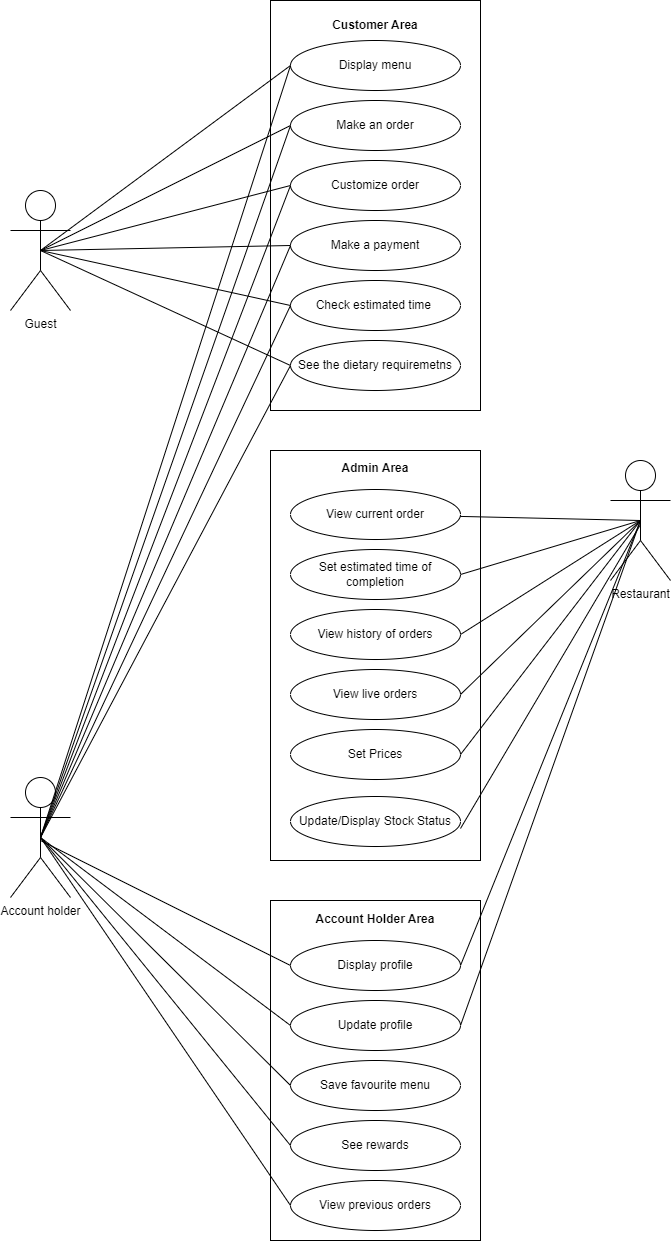

The diagram above was exported from draw.io. Its source (the exported page's mxGraphModel, read from the mxfile embedded in the PNG):
<mxGraphModel dx="1278" dy="489" grid="1" gridSize="10" guides="1" tooltips="1" connect="1" arrows="1" fold="1" page="1" pageScale="1" pageWidth="850" pageHeight="1100" math="0" shadow="0">
  <root>
    <mxCell id="0" />
    <mxCell id="1" parent="0" />
    <mxCell id="rXZ12Qu5IzakZ5yMnBmT-1" value="Restaurant" style="shape=umlActor;verticalLabelPosition=bottom;verticalAlign=top;html=1;outlineConnect=0;" parent="1" vertex="1">
      <mxGeometry x="660" y="460" width="60" height="120" as="geometry" />
    </mxCell>
    <mxCell id="rXZ12Qu5IzakZ5yMnBmT-8" value="&lt;b&gt;Customer Area&lt;br&gt;&lt;br&gt;&lt;br&gt;&lt;br&gt;&lt;br&gt;&lt;br&gt;&lt;br&gt;&lt;br&gt;&lt;br&gt;&lt;br&gt;&lt;br&gt;&lt;br&gt;&lt;br&gt;&lt;br&gt;&lt;br&gt;&lt;br&gt;&lt;br&gt;&lt;br&gt;&lt;br&gt;&lt;br&gt;&lt;br&gt;&lt;br&gt;&lt;br&gt;&lt;br&gt;&lt;br&gt;&lt;br&gt;&lt;/b&gt;" style="rounded=0;whiteSpace=wrap;html=1;" parent="1" vertex="1">
      <mxGeometry x="320" width="210" height="410" as="geometry" />
    </mxCell>
    <mxCell id="rXZ12Qu5IzakZ5yMnBmT-9" value="&lt;b&gt;Account Holder Area&lt;br&gt;&lt;br&gt;&lt;br&gt;&lt;br&gt;&lt;br&gt;&lt;br&gt;&lt;br&gt;&lt;br&gt;&lt;br&gt;&lt;br&gt;&lt;br&gt;&lt;br&gt;&lt;br&gt;&lt;br&gt;&lt;br&gt;&lt;br&gt;&lt;br&gt;&lt;br&gt;&lt;br&gt;&lt;br&gt;&lt;br&gt;&lt;br&gt;&lt;/b&gt;" style="rounded=0;whiteSpace=wrap;html=1;" parent="1" vertex="1">
      <mxGeometry x="320" y="900" width="210" height="340" as="geometry" />
    </mxCell>
    <mxCell id="rXZ12Qu5IzakZ5yMnBmT-10" value="&lt;b&gt;Admin Area&lt;br&gt;&lt;br&gt;&lt;br&gt;&lt;br&gt;&lt;br&gt;&lt;br&gt;&lt;br&gt;&lt;br&gt;&lt;br&gt;&lt;br&gt;&lt;br&gt;&lt;br&gt;&lt;br&gt;&lt;br&gt;&lt;br&gt;&lt;br&gt;&lt;br&gt;&lt;br&gt;&lt;br&gt;&lt;br&gt;&lt;br&gt;&lt;br&gt;&lt;br&gt;&lt;br&gt;&lt;br&gt;&lt;br&gt;&lt;br&gt;&lt;/b&gt;" style="rounded=0;whiteSpace=wrap;html=1;" parent="1" vertex="1">
      <mxGeometry x="320" y="450" width="210" height="410" as="geometry" />
    </mxCell>
    <mxCell id="rXZ12Qu5IzakZ5yMnBmT-11" value="Display menu" style="ellipse;whiteSpace=wrap;html=1;" parent="1" vertex="1">
      <mxGeometry x="340" y="40" width="170" height="50" as="geometry" />
    </mxCell>
    <mxCell id="rXZ12Qu5IzakZ5yMnBmT-12" value="Make an order" style="ellipse;whiteSpace=wrap;html=1;" parent="1" vertex="1">
      <mxGeometry x="340" y="100" width="170" height="50" as="geometry" />
    </mxCell>
    <mxCell id="rXZ12Qu5IzakZ5yMnBmT-13" value="Customize order" style="ellipse;whiteSpace=wrap;html=1;" parent="1" vertex="1">
      <mxGeometry x="340" y="160" width="170" height="50" as="geometry" />
    </mxCell>
    <mxCell id="rXZ12Qu5IzakZ5yMnBmT-14" value="Make a payment" style="ellipse;whiteSpace=wrap;html=1;" parent="1" vertex="1">
      <mxGeometry x="340" y="220" width="170" height="50" as="geometry" />
    </mxCell>
    <mxCell id="rXZ12Qu5IzakZ5yMnBmT-15" value="Check estimated time&amp;nbsp;" style="ellipse;whiteSpace=wrap;html=1;" parent="1" vertex="1">
      <mxGeometry x="340" y="280" width="170" height="50" as="geometry" />
    </mxCell>
    <mxCell id="rXZ12Qu5IzakZ5yMnBmT-16" value="View previous orders" style="ellipse;whiteSpace=wrap;html=1;" parent="1" vertex="1">
      <mxGeometry x="340" y="1180" width="170" height="50" as="geometry" />
    </mxCell>
    <mxCell id="rXZ12Qu5IzakZ5yMnBmT-20" value="Display profile" style="ellipse;whiteSpace=wrap;html=1;" parent="1" vertex="1">
      <mxGeometry x="340" y="940" width="170" height="50" as="geometry" />
    </mxCell>
    <mxCell id="rXZ12Qu5IzakZ5yMnBmT-21" value="Update profile" style="ellipse;whiteSpace=wrap;html=1;" parent="1" vertex="1">
      <mxGeometry x="340" y="1000" width="170" height="50" as="geometry" />
    </mxCell>
    <mxCell id="rXZ12Qu5IzakZ5yMnBmT-23" value="Save favourite menu" style="ellipse;whiteSpace=wrap;html=1;" parent="1" vertex="1">
      <mxGeometry x="340" y="1060" width="170" height="50" as="geometry" />
    </mxCell>
    <mxCell id="rXZ12Qu5IzakZ5yMnBmT-24" value="See rewards" style="ellipse;whiteSpace=wrap;html=1;" parent="1" vertex="1">
      <mxGeometry x="340" y="1120" width="170" height="50" as="geometry" />
    </mxCell>
    <mxCell id="rXZ12Qu5IzakZ5yMnBmT-27" value="Guest" style="shape=umlActor;verticalLabelPosition=bottom;verticalAlign=top;html=1;outlineConnect=0;" parent="1" vertex="1">
      <mxGeometry x="60" y="190" width="60" height="120" as="geometry" />
    </mxCell>
    <mxCell id="rXZ12Qu5IzakZ5yMnBmT-28" value="View current order" style="ellipse;whiteSpace=wrap;html=1;" parent="1" vertex="1">
      <mxGeometry x="340" y="489" width="170" height="50" as="geometry" />
    </mxCell>
    <mxCell id="rXZ12Qu5IzakZ5yMnBmT-29" value="Set estimated time of completion" style="ellipse;whiteSpace=wrap;html=1;" parent="1" vertex="1">
      <mxGeometry x="340" y="549" width="170" height="50" as="geometry" />
    </mxCell>
    <mxCell id="rXZ12Qu5IzakZ5yMnBmT-30" value="View history of orders" style="ellipse;whiteSpace=wrap;html=1;" parent="1" vertex="1">
      <mxGeometry x="340" y="609" width="170" height="50" as="geometry" />
    </mxCell>
    <mxCell id="rXZ12Qu5IzakZ5yMnBmT-32" value="Account holder" style="shape=umlActor;verticalLabelPosition=bottom;verticalAlign=top;html=1;outlineConnect=0;" parent="1" vertex="1">
      <mxGeometry x="60" y="777" width="60" height="120" as="geometry" />
    </mxCell>
    <mxCell id="rXZ12Qu5IzakZ5yMnBmT-34" value="" style="endArrow=none;html=1;rounded=0;entryX=0;entryY=0.5;entryDx=0;entryDy=0;" parent="1" target="rXZ12Qu5IzakZ5yMnBmT-11" edge="1">
      <mxGeometry width="50" height="50" relative="1" as="geometry">
        <mxPoint x="90" y="250" as="sourcePoint" />
        <mxPoint x="140" y="200" as="targetPoint" />
      </mxGeometry>
    </mxCell>
    <mxCell id="rXZ12Qu5IzakZ5yMnBmT-35" value="" style="endArrow=none;html=1;rounded=0;entryX=0;entryY=0.5;entryDx=0;entryDy=0;exitX=0.5;exitY=0.5;exitDx=0;exitDy=0;exitPerimeter=0;" parent="1" source="rXZ12Qu5IzakZ5yMnBmT-27" target="rXZ12Qu5IzakZ5yMnBmT-12" edge="1">
      <mxGeometry width="50" height="50" relative="1" as="geometry">
        <mxPoint x="100" y="260" as="sourcePoint" />
        <mxPoint x="350" y="85" as="targetPoint" />
      </mxGeometry>
    </mxCell>
    <mxCell id="rXZ12Qu5IzakZ5yMnBmT-36" value="" style="endArrow=none;html=1;rounded=0;entryX=0;entryY=0.5;entryDx=0;entryDy=0;exitX=0.5;exitY=0.5;exitDx=0;exitDy=0;exitPerimeter=0;" parent="1" source="rXZ12Qu5IzakZ5yMnBmT-27" target="rXZ12Qu5IzakZ5yMnBmT-13" edge="1">
      <mxGeometry width="50" height="50" relative="1" as="geometry">
        <mxPoint x="110" y="270" as="sourcePoint" />
        <mxPoint x="360" y="95" as="targetPoint" />
      </mxGeometry>
    </mxCell>
    <mxCell id="rXZ12Qu5IzakZ5yMnBmT-37" value="" style="endArrow=none;html=1;rounded=0;entryX=0;entryY=0.5;entryDx=0;entryDy=0;" parent="1" target="rXZ12Qu5IzakZ5yMnBmT-14" edge="1">
      <mxGeometry width="50" height="50" relative="1" as="geometry">
        <mxPoint x="90" y="250" as="sourcePoint" />
        <mxPoint x="370" y="105" as="targetPoint" />
      </mxGeometry>
    </mxCell>
    <mxCell id="rXZ12Qu5IzakZ5yMnBmT-38" value="" style="endArrow=none;html=1;rounded=0;entryX=0;entryY=0.5;entryDx=0;entryDy=0;exitX=0.5;exitY=0.5;exitDx=0;exitDy=0;exitPerimeter=0;" parent="1" source="rXZ12Qu5IzakZ5yMnBmT-27" target="rXZ12Qu5IzakZ5yMnBmT-15" edge="1">
      <mxGeometry width="50" height="50" relative="1" as="geometry">
        <mxPoint x="130" y="290" as="sourcePoint" />
        <mxPoint x="380" y="115" as="targetPoint" />
      </mxGeometry>
    </mxCell>
    <mxCell id="rXZ12Qu5IzakZ5yMnBmT-40" value="" style="endArrow=none;html=1;rounded=0;entryX=0.5;entryY=0.5;entryDx=0;entryDy=0;entryPerimeter=0;" parent="1" source="rXZ12Qu5IzakZ5yMnBmT-28" target="rXZ12Qu5IzakZ5yMnBmT-1" edge="1">
      <mxGeometry width="50" height="50" relative="1" as="geometry">
        <mxPoint x="510" y="460" as="sourcePoint" />
        <mxPoint x="720" y="535" as="targetPoint" />
      </mxGeometry>
    </mxCell>
    <mxCell id="rXZ12Qu5IzakZ5yMnBmT-41" value="" style="endArrow=none;html=1;rounded=0;entryX=0.5;entryY=0.5;entryDx=0;entryDy=0;entryPerimeter=0;exitX=1;exitY=0.5;exitDx=0;exitDy=0;" parent="1" source="rXZ12Qu5IzakZ5yMnBmT-29" target="rXZ12Qu5IzakZ5yMnBmT-1" edge="1">
      <mxGeometry width="50" height="50" relative="1" as="geometry">
        <mxPoint x="504.491339048775" y="489.3966120738496" as="sourcePoint" />
        <mxPoint x="700" y="529.9999999999998" as="targetPoint" />
      </mxGeometry>
    </mxCell>
    <mxCell id="rXZ12Qu5IzakZ5yMnBmT-42" value="" style="endArrow=none;html=1;rounded=0;exitX=1;exitY=0.5;exitDx=0;exitDy=0;entryX=0.5;entryY=0.5;entryDx=0;entryDy=0;entryPerimeter=0;" parent="1" source="rXZ12Qu5IzakZ5yMnBmT-30" target="rXZ12Qu5IzakZ5yMnBmT-1" edge="1">
      <mxGeometry width="50" height="50" relative="1" as="geometry">
        <mxPoint x="514.491339048775" y="499.3966120738496" as="sourcePoint" />
        <mxPoint x="710" y="539.9999999999998" as="targetPoint" />
      </mxGeometry>
    </mxCell>
    <mxCell id="rXZ12Qu5IzakZ5yMnBmT-44" value="" style="endArrow=none;html=1;rounded=0;entryX=0;entryY=0.5;entryDx=0;entryDy=0;" parent="1" target="rXZ12Qu5IzakZ5yMnBmT-20" edge="1">
      <mxGeometry width="50" height="50" relative="1" as="geometry">
        <mxPoint x="90" y="840.0000000000002" as="sourcePoint" />
        <mxPoint x="340" y="777" as="targetPoint" />
      </mxGeometry>
    </mxCell>
    <mxCell id="rXZ12Qu5IzakZ5yMnBmT-45" value="" style="endArrow=none;html=1;rounded=0;entryX=0;entryY=0.5;entryDx=0;entryDy=0;exitX=0.5;exitY=0.5;exitDx=0;exitDy=0;exitPerimeter=0;" parent="1" source="rXZ12Qu5IzakZ5yMnBmT-32" target="rXZ12Qu5IzakZ5yMnBmT-21" edge="1">
      <mxGeometry width="50" height="50" relative="1" as="geometry">
        <mxPoint x="90" y="863.0000000000002" as="sourcePoint" />
        <mxPoint x="340" y="800" as="targetPoint" />
      </mxGeometry>
    </mxCell>
    <mxCell id="rXZ12Qu5IzakZ5yMnBmT-47" value="" style="endArrow=none;html=1;rounded=0;entryX=0;entryY=0.5;entryDx=0;entryDy=0;exitX=0.5;exitY=0.5;exitDx=0;exitDy=0;exitPerimeter=0;" parent="1" source="rXZ12Qu5IzakZ5yMnBmT-32" target="rXZ12Qu5IzakZ5yMnBmT-23" edge="1">
      <mxGeometry width="50" height="50" relative="1" as="geometry">
        <mxPoint x="120" y="870.0000000000002" as="sourcePoint" />
        <mxPoint x="370" y="807" as="targetPoint" />
      </mxGeometry>
    </mxCell>
    <mxCell id="rXZ12Qu5IzakZ5yMnBmT-48" value="" style="endArrow=none;html=1;rounded=0;entryX=0;entryY=0.5;entryDx=0;entryDy=0;exitX=0.5;exitY=0.5;exitDx=0;exitDy=0;exitPerimeter=0;" parent="1" source="rXZ12Qu5IzakZ5yMnBmT-32" target="rXZ12Qu5IzakZ5yMnBmT-24" edge="1">
      <mxGeometry width="50" height="50" relative="1" as="geometry">
        <mxPoint x="130" y="880.0000000000002" as="sourcePoint" />
        <mxPoint x="380" y="817" as="targetPoint" />
      </mxGeometry>
    </mxCell>
    <mxCell id="rXZ12Qu5IzakZ5yMnBmT-49" value="" style="endArrow=none;html=1;rounded=0;entryX=0;entryY=0.5;entryDx=0;entryDy=0;exitX=0.5;exitY=0.5;exitDx=0;exitDy=0;exitPerimeter=0;" parent="1" source="rXZ12Qu5IzakZ5yMnBmT-32" target="rXZ12Qu5IzakZ5yMnBmT-52" edge="1">
      <mxGeometry width="50" height="50" relative="1" as="geometry">
        <mxPoint x="80" y="793.0000000000002" as="sourcePoint" />
        <mxPoint x="330" y="730" as="targetPoint" />
      </mxGeometry>
    </mxCell>
    <mxCell id="rXZ12Qu5IzakZ5yMnBmT-50" value="" style="endArrow=none;html=1;rounded=0;entryX=0.5;entryY=0.5;entryDx=0;entryDy=0;entryPerimeter=0;exitX=1;exitY=0.5;exitDx=0;exitDy=0;" parent="1" source="rXZ12Qu5IzakZ5yMnBmT-21" target="rXZ12Qu5IzakZ5yMnBmT-1" edge="1">
      <mxGeometry width="50" height="50" relative="1" as="geometry">
        <mxPoint x="510" y="1095" as="sourcePoint" />
        <mxPoint x="690" y="750" as="targetPoint" />
      </mxGeometry>
    </mxCell>
    <mxCell id="rXZ12Qu5IzakZ5yMnBmT-51" value="" style="endArrow=none;html=1;rounded=0;entryX=0;entryY=0.5;entryDx=0;entryDy=0;exitX=0.5;exitY=0.5;exitDx=0;exitDy=0;exitPerimeter=0;" parent="1" source="rXZ12Qu5IzakZ5yMnBmT-32" target="rXZ12Qu5IzakZ5yMnBmT-16" edge="1">
      <mxGeometry width="50" height="50" relative="1" as="geometry">
        <mxPoint x="100" y="847" as="sourcePoint" />
        <mxPoint x="350" y="1027" as="targetPoint" />
      </mxGeometry>
    </mxCell>
    <mxCell id="rXZ12Qu5IzakZ5yMnBmT-52" value="See the dietary requiremetns" style="ellipse;whiteSpace=wrap;html=1;" parent="1" vertex="1">
      <mxGeometry x="340" y="340" width="170" height="50" as="geometry" />
    </mxCell>
    <mxCell id="rXZ12Qu5IzakZ5yMnBmT-54" value="" style="endArrow=none;html=1;rounded=0;exitX=1;exitY=0.5;exitDx=0;exitDy=0;entryX=0.5;entryY=0.5;entryDx=0;entryDy=0;entryPerimeter=0;" parent="1" source="rXZ12Qu5IzakZ5yMnBmT-20" target="rXZ12Qu5IzakZ5yMnBmT-1" edge="1">
      <mxGeometry width="50" height="50" relative="1" as="geometry">
        <mxPoint x="512.52" y="816.95" as="sourcePoint" />
        <mxPoint x="700" y="530" as="targetPoint" />
      </mxGeometry>
    </mxCell>
    <mxCell id="rXZ12Qu5IzakZ5yMnBmT-55" value="View live orders" style="ellipse;whiteSpace=wrap;html=1;" parent="1" vertex="1">
      <mxGeometry x="340" y="669" width="170" height="50" as="geometry" />
    </mxCell>
    <mxCell id="rXZ12Qu5IzakZ5yMnBmT-56" value="" style="endArrow=none;html=1;rounded=0;exitX=1;exitY=0.5;exitDx=0;exitDy=0;entryX=0.5;entryY=0.5;entryDx=0;entryDy=0;entryPerimeter=0;" parent="1" source="rXZ12Qu5IzakZ5yMnBmT-55" target="rXZ12Qu5IzakZ5yMnBmT-1" edge="1">
      <mxGeometry width="50" height="50" relative="1" as="geometry">
        <mxPoint x="510" y="655" as="sourcePoint" />
        <mxPoint x="690" y="580.0000000000002" as="targetPoint" />
      </mxGeometry>
    </mxCell>
    <mxCell id="rXZ12Qu5IzakZ5yMnBmT-57" value="" style="endArrow=none;html=1;rounded=0;entryX=0;entryY=0.5;entryDx=0;entryDy=0;" parent="1" target="rXZ12Qu5IzakZ5yMnBmT-52" edge="1">
      <mxGeometry width="50" height="50" relative="1" as="geometry">
        <mxPoint x="90" y="250" as="sourcePoint" />
        <mxPoint x="350" y="325" as="targetPoint" />
      </mxGeometry>
    </mxCell>
    <mxCell id="rXZ12Qu5IzakZ5yMnBmT-63" value="" style="endArrow=none;html=1;rounded=0;entryX=0;entryY=0.5;entryDx=0;entryDy=0;exitX=0.5;exitY=0.5;exitDx=0;exitDy=0;exitPerimeter=0;" parent="1" source="rXZ12Qu5IzakZ5yMnBmT-32" target="rXZ12Qu5IzakZ5yMnBmT-15" edge="1">
      <mxGeometry width="50" height="50" relative="1" as="geometry">
        <mxPoint x="100" y="847" as="sourcePoint" />
        <mxPoint x="350" y="375" as="targetPoint" />
      </mxGeometry>
    </mxCell>
    <mxCell id="rXZ12Qu5IzakZ5yMnBmT-64" value="" style="endArrow=none;html=1;rounded=0;entryX=0;entryY=0.5;entryDx=0;entryDy=0;exitX=0.5;exitY=0.5;exitDx=0;exitDy=0;exitPerimeter=0;" parent="1" source="rXZ12Qu5IzakZ5yMnBmT-32" target="rXZ12Qu5IzakZ5yMnBmT-14" edge="1">
      <mxGeometry width="50" height="50" relative="1" as="geometry">
        <mxPoint x="110" y="857" as="sourcePoint" />
        <mxPoint x="360" y="385" as="targetPoint" />
      </mxGeometry>
    </mxCell>
    <mxCell id="rXZ12Qu5IzakZ5yMnBmT-65" value="" style="endArrow=none;html=1;rounded=0;entryX=0;entryY=0.5;entryDx=0;entryDy=0;exitX=0.5;exitY=0.5;exitDx=0;exitDy=0;exitPerimeter=0;" parent="1" source="rXZ12Qu5IzakZ5yMnBmT-32" target="rXZ12Qu5IzakZ5yMnBmT-13" edge="1">
      <mxGeometry width="50" height="50" relative="1" as="geometry">
        <mxPoint x="120" y="867" as="sourcePoint" />
        <mxPoint x="370" y="395" as="targetPoint" />
      </mxGeometry>
    </mxCell>
    <mxCell id="rXZ12Qu5IzakZ5yMnBmT-66" value="" style="endArrow=none;html=1;rounded=0;entryX=0;entryY=0.5;entryDx=0;entryDy=0;exitX=0.5;exitY=0.5;exitDx=0;exitDy=0;exitPerimeter=0;" parent="1" source="rXZ12Qu5IzakZ5yMnBmT-32" target="rXZ12Qu5IzakZ5yMnBmT-12" edge="1">
      <mxGeometry width="50" height="50" relative="1" as="geometry">
        <mxPoint x="130" y="877" as="sourcePoint" />
        <mxPoint x="380" y="405" as="targetPoint" />
      </mxGeometry>
    </mxCell>
    <mxCell id="rXZ12Qu5IzakZ5yMnBmT-67" value="" style="endArrow=none;html=1;rounded=0;entryX=0;entryY=0.5;entryDx=0;entryDy=0;exitX=0.5;exitY=0.5;exitDx=0;exitDy=0;exitPerimeter=0;" parent="1" source="rXZ12Qu5IzakZ5yMnBmT-32" target="rXZ12Qu5IzakZ5yMnBmT-11" edge="1">
      <mxGeometry width="50" height="50" relative="1" as="geometry">
        <mxPoint x="140" y="887" as="sourcePoint" />
        <mxPoint x="390" y="415" as="targetPoint" />
      </mxGeometry>
    </mxCell>
    <mxCell id="MhwDm25xN2Dxi5p4PwRk-1" value="Set Prices" style="ellipse;whiteSpace=wrap;html=1;" parent="1" vertex="1">
      <mxGeometry x="340" y="729" width="170" height="50" as="geometry" />
    </mxCell>
    <mxCell id="MhwDm25xN2Dxi5p4PwRk-2" value="Update/Display Stock Status" style="ellipse;whiteSpace=wrap;html=1;" parent="1" vertex="1">
      <mxGeometry x="340" y="796" width="170" height="50" as="geometry" />
    </mxCell>
    <mxCell id="MhwDm25xN2Dxi5p4PwRk-4" value="" style="endArrow=none;html=1;rounded=0;exitX=1;exitY=0.5;exitDx=0;exitDy=0;" parent="1" edge="1">
      <mxGeometry width="50" height="50" relative="1" as="geometry">
        <mxPoint x="510" y="754" as="sourcePoint" />
        <mxPoint x="690" y="520" as="targetPoint" />
      </mxGeometry>
    </mxCell>
    <mxCell id="MhwDm25xN2Dxi5p4PwRk-5" value="" style="endArrow=none;html=1;rounded=0;exitX=1;exitY=0.5;exitDx=0;exitDy=0;" parent="1" edge="1">
      <mxGeometry width="50" height="50" relative="1" as="geometry">
        <mxPoint x="510" y="828" as="sourcePoint" />
        <mxPoint x="690" y="524" as="targetPoint" />
      </mxGeometry>
    </mxCell>
  </root>
</mxGraphModel>